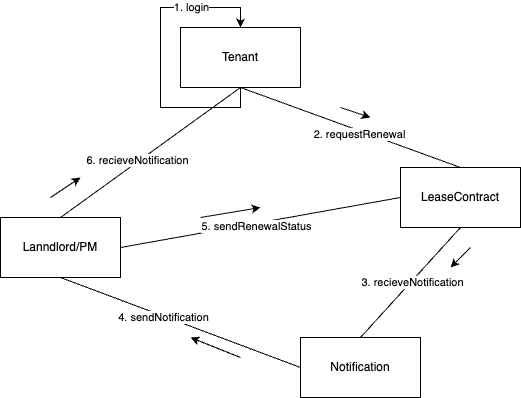

The diagram above was exported from draw.io. Its source (the exported page's mxGraphModel, read from the mxfile embedded in the PNG):
<mxGraphModel dx="1544" dy="779" grid="1" gridSize="10" guides="1" tooltips="1" connect="1" arrows="1" fold="1" page="1" pageScale="1" pageWidth="827" pageHeight="1169" math="0" shadow="0">
  <root>
    <mxCell id="0" />
    <mxCell id="1" parent="0" />
    <mxCell id="ivoJXL9RGkDBr9yLiI8S-2" value="Tenant" style="whiteSpace=wrap;html=1;" vertex="1" parent="1">
      <mxGeometry x="280" y="170" width="120" height="60" as="geometry" />
    </mxCell>
    <mxCell id="ivoJXL9RGkDBr9yLiI8S-4" value="Lanndlord/PM" style="whiteSpace=wrap;html=1;" vertex="1" parent="1">
      <mxGeometry x="100" y="360" width="120" height="60" as="geometry" />
    </mxCell>
    <mxCell id="ivoJXL9RGkDBr9yLiI8S-5" value="LeaseContract" style="whiteSpace=wrap;html=1;" vertex="1" parent="1">
      <mxGeometry x="500" y="310" width="120" height="60" as="geometry" />
    </mxCell>
    <mxCell id="ivoJXL9RGkDBr9yLiI8S-6" value="Notification" style="whiteSpace=wrap;html=1;" vertex="1" parent="1">
      <mxGeometry x="400" y="480" width="120" height="60" as="geometry" />
    </mxCell>
    <mxCell id="ivoJXL9RGkDBr9yLiI8S-8" style="edgeStyle=orthogonalEdgeStyle;rounded=0;orthogonalLoop=1;jettySize=auto;html=1;exitX=0.5;exitY=1;exitDx=0;exitDy=0;entryX=0.5;entryY=0;entryDx=0;entryDy=0;" edge="1" parent="1" source="ivoJXL9RGkDBr9yLiI8S-2" target="ivoJXL9RGkDBr9yLiI8S-2">
      <mxGeometry relative="1" as="geometry">
        <Array as="points">
          <mxPoint x="340" y="250" />
          <mxPoint x="260" y="250" />
          <mxPoint x="260" y="150" />
          <mxPoint x="340" y="150" />
        </Array>
      </mxGeometry>
    </mxCell>
    <mxCell id="ivoJXL9RGkDBr9yLiI8S-9" value="1. login" style="edgeLabel;html=1;align=center;verticalAlign=middle;resizable=0;points=[];" vertex="1" connectable="0" parent="ivoJXL9RGkDBr9yLiI8S-8">
      <mxGeometry x="0.5333" y="1" relative="1" as="geometry">
        <mxPoint as="offset" />
      </mxGeometry>
    </mxCell>
    <mxCell id="ivoJXL9RGkDBr9yLiI8S-10" value="" style="endArrow=none;html=1;rounded=0;exitX=0.5;exitY=1;exitDx=0;exitDy=0;entryX=0.5;entryY=0;entryDx=0;entryDy=0;" edge="1" parent="1" source="ivoJXL9RGkDBr9yLiI8S-2" target="ivoJXL9RGkDBr9yLiI8S-5">
      <mxGeometry width="50" height="50" relative="1" as="geometry">
        <mxPoint x="390" y="430" as="sourcePoint" />
        <mxPoint x="440" y="380" as="targetPoint" />
      </mxGeometry>
    </mxCell>
    <mxCell id="ivoJXL9RGkDBr9yLiI8S-11" value="2. requestRenewal" style="edgeLabel;html=1;align=center;verticalAlign=middle;resizable=0;points=[];" vertex="1" connectable="0" parent="ivoJXL9RGkDBr9yLiI8S-10">
      <mxGeometry x="0.0818" y="-3" relative="1" as="geometry">
        <mxPoint as="offset" />
      </mxGeometry>
    </mxCell>
    <mxCell id="ivoJXL9RGkDBr9yLiI8S-13" value="" style="endArrow=none;html=1;rounded=0;entryX=0.5;entryY=1;entryDx=0;entryDy=0;exitX=0.5;exitY=0;exitDx=0;exitDy=0;" edge="1" parent="1" source="ivoJXL9RGkDBr9yLiI8S-6" target="ivoJXL9RGkDBr9yLiI8S-5">
      <mxGeometry width="50" height="50" relative="1" as="geometry">
        <mxPoint x="390" y="430" as="sourcePoint" />
        <mxPoint x="440" y="380" as="targetPoint" />
      </mxGeometry>
    </mxCell>
    <mxCell id="ivoJXL9RGkDBr9yLiI8S-14" value="3. recieveNotification" style="edgeLabel;html=1;align=center;verticalAlign=middle;resizable=0;points=[];" vertex="1" connectable="0" parent="ivoJXL9RGkDBr9yLiI8S-13">
      <mxGeometry x="0.0281" y="-1" relative="1" as="geometry">
        <mxPoint as="offset" />
      </mxGeometry>
    </mxCell>
    <mxCell id="ivoJXL9RGkDBr9yLiI8S-15" value="" style="endArrow=none;html=1;rounded=0;exitX=0;exitY=0.5;exitDx=0;exitDy=0;entryX=0.5;entryY=1;entryDx=0;entryDy=0;" edge="1" parent="1" source="ivoJXL9RGkDBr9yLiI8S-6" target="ivoJXL9RGkDBr9yLiI8S-4">
      <mxGeometry width="50" height="50" relative="1" as="geometry">
        <mxPoint x="390" y="430" as="sourcePoint" />
        <mxPoint x="440" y="380" as="targetPoint" />
      </mxGeometry>
    </mxCell>
    <mxCell id="ivoJXL9RGkDBr9yLiI8S-16" value="4. sendNotification" style="edgeLabel;html=1;align=center;verticalAlign=middle;resizable=0;points=[];" vertex="1" connectable="0" parent="ivoJXL9RGkDBr9yLiI8S-15">
      <mxGeometry x="0.1362" y="1" relative="1" as="geometry">
        <mxPoint as="offset" />
      </mxGeometry>
    </mxCell>
    <mxCell id="ivoJXL9RGkDBr9yLiI8S-17" value="" style="endArrow=none;html=1;rounded=0;exitX=1;exitY=0.5;exitDx=0;exitDy=0;entryX=0;entryY=0.5;entryDx=0;entryDy=0;" edge="1" parent="1" source="ivoJXL9RGkDBr9yLiI8S-4" target="ivoJXL9RGkDBr9yLiI8S-5">
      <mxGeometry width="50" height="50" relative="1" as="geometry">
        <mxPoint x="390" y="430" as="sourcePoint" />
        <mxPoint x="440" y="380" as="targetPoint" />
      </mxGeometry>
    </mxCell>
    <mxCell id="ivoJXL9RGkDBr9yLiI8S-18" value="5. sendRenewalStatus" style="edgeLabel;html=1;align=center;verticalAlign=middle;resizable=0;points=[];" vertex="1" connectable="0" parent="ivoJXL9RGkDBr9yLiI8S-17">
      <mxGeometry x="-0.0351" y="-3" relative="1" as="geometry">
        <mxPoint as="offset" />
      </mxGeometry>
    </mxCell>
    <mxCell id="ivoJXL9RGkDBr9yLiI8S-19" value="" style="endArrow=none;html=1;rounded=0;exitX=0.5;exitY=0;exitDx=0;exitDy=0;entryX=0.5;entryY=1;entryDx=0;entryDy=0;" edge="1" parent="1" source="ivoJXL9RGkDBr9yLiI8S-4" target="ivoJXL9RGkDBr9yLiI8S-2">
      <mxGeometry width="50" height="50" relative="1" as="geometry">
        <mxPoint x="390" y="430" as="sourcePoint" />
        <mxPoint x="440" y="380" as="targetPoint" />
      </mxGeometry>
    </mxCell>
    <mxCell id="ivoJXL9RGkDBr9yLiI8S-20" value="6. recieveNotification" style="edgeLabel;html=1;align=center;verticalAlign=middle;resizable=0;points=[];" vertex="1" connectable="0" parent="ivoJXL9RGkDBr9yLiI8S-19">
      <mxGeometry x="-0.1391" y="3" relative="1" as="geometry">
        <mxPoint y="1" as="offset" />
      </mxGeometry>
    </mxCell>
    <mxCell id="q4V_OCa-WPBaRz-9bcvZ-1" value="" style="endArrow=classic;html=1;rounded=0;" edge="1" parent="1">
      <mxGeometry width="50" height="50" relative="1" as="geometry">
        <mxPoint x="440" y="250" as="sourcePoint" />
        <mxPoint x="470" y="260" as="targetPoint" />
      </mxGeometry>
    </mxCell>
    <mxCell id="q4V_OCa-WPBaRz-9bcvZ-2" value="" style="endArrow=classic;html=1;rounded=0;" edge="1" parent="1">
      <mxGeometry width="50" height="50" relative="1" as="geometry">
        <mxPoint x="570" y="390" as="sourcePoint" />
        <mxPoint x="550" y="410" as="targetPoint" />
      </mxGeometry>
    </mxCell>
    <mxCell id="q4V_OCa-WPBaRz-9bcvZ-3" value="" style="endArrow=classic;html=1;rounded=0;" edge="1" parent="1">
      <mxGeometry width="50" height="50" relative="1" as="geometry">
        <mxPoint x="340" y="500" as="sourcePoint" />
        <mxPoint x="290" y="480" as="targetPoint" />
      </mxGeometry>
    </mxCell>
    <mxCell id="q4V_OCa-WPBaRz-9bcvZ-4" value="" style="endArrow=classic;html=1;rounded=0;" edge="1" parent="1">
      <mxGeometry width="50" height="50" relative="1" as="geometry">
        <mxPoint x="300" y="360" as="sourcePoint" />
        <mxPoint x="360" y="350" as="targetPoint" />
      </mxGeometry>
    </mxCell>
    <mxCell id="q4V_OCa-WPBaRz-9bcvZ-5" value="" style="endArrow=classic;html=1;rounded=0;" edge="1" parent="1">
      <mxGeometry width="50" height="50" relative="1" as="geometry">
        <mxPoint x="150" y="340" as="sourcePoint" />
        <mxPoint x="180" y="320" as="targetPoint" />
      </mxGeometry>
    </mxCell>
  </root>
</mxGraphModel>